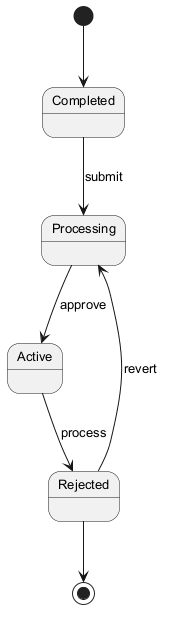

The diagram above was rendered by PlantUML. Its source (embedded in the PNG):
@startuml
skinparam backgroundColor #FFFFFF
skinparam classBackgroundColor #F3E5F5
skinparam classBorderColor #6A1B9A
skinparam defaultFontSize 13
[*] --> Completed
Completed --> Processing : submit
Processing --> Active : approve
Active --> Rejected : process
Rejected --> Processing : revert
Rejected --> [*]
@enduml